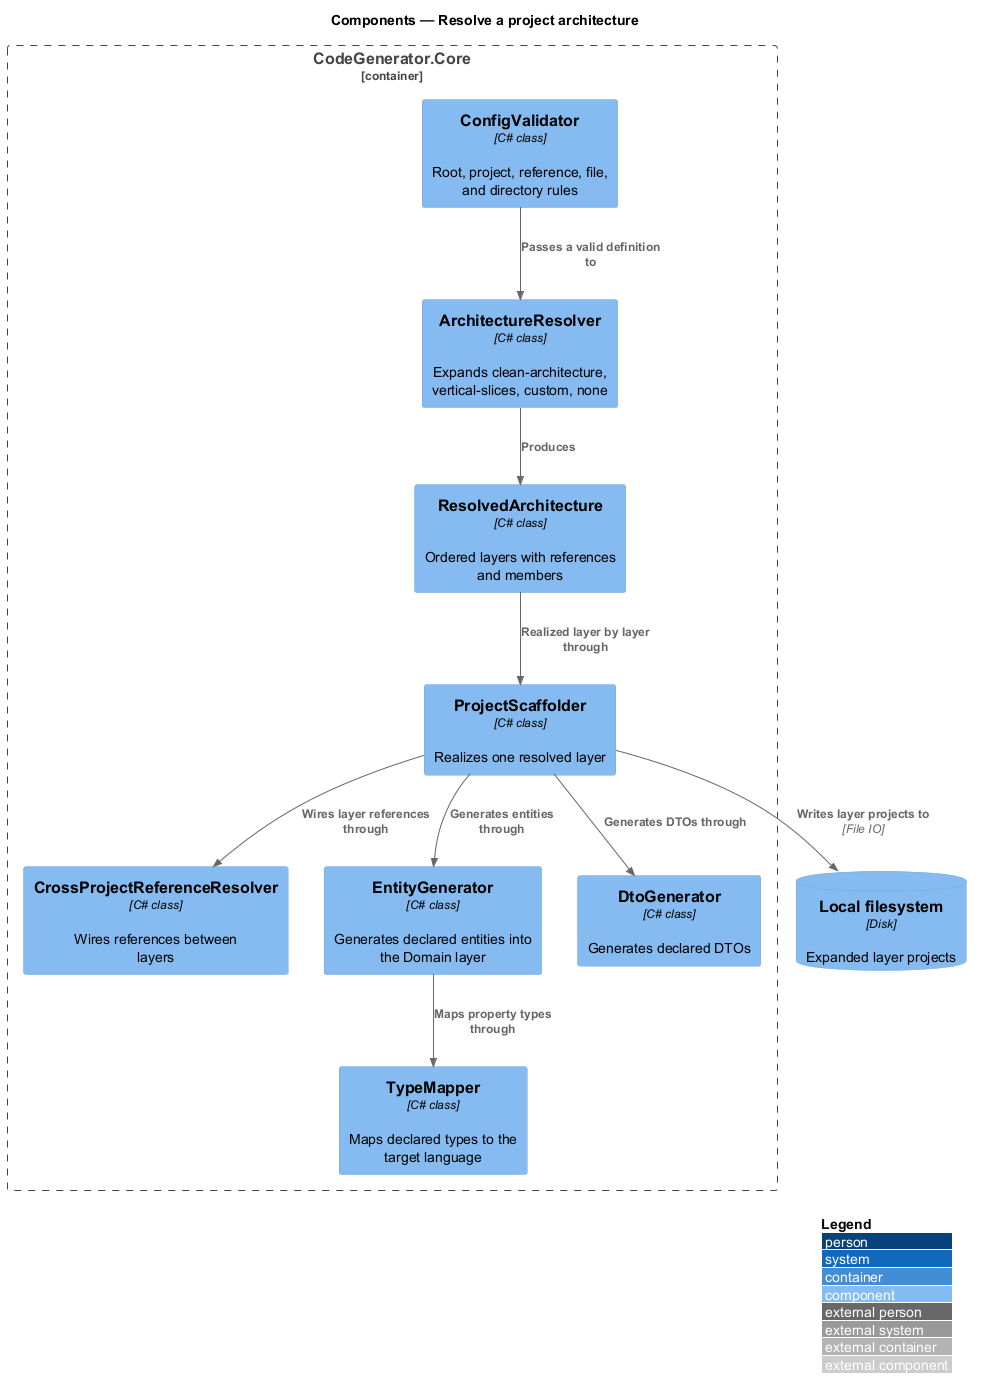

The diagram above was rendered by PlantUML. Its source (embedded in the PNG):
@startuml
!include <C4/C4_Component>
LAYOUT_WITH_LEGEND()
title Components — Resolve a project architecture

Container_Boundary(core, "CodeGenerator.Core") {
  Component(validator, "ConfigValidator", "C# class", "Root, project, reference, file, and directory rules")
  Component(resolver, "ArchitectureResolver", "C# class", "Expands clean-architecture, vertical-slices, custom, none")
  Component(resolved, "ResolvedArchitecture", "C# class", "Ordered layers with references and members")
  Component(projscaf, "ProjectScaffolder", "C# class", "Realizes one resolved layer")
  Component(refs, "CrossProjectReferenceResolver", "C# class", "Wires references between layers")
  Component(entities, "EntityGenerator", "C# class", "Generates declared entities into the Domain layer")
  Component(dtos, "DtoGenerator", "C# class", "Generates declared DTOs")
  Component(types, "TypeMapper", "C# class", "Maps declared types to the target language")
}
ComponentDb(fs, "Local filesystem", "Disk", "Expanded layer projects")

Rel(validator, resolver, "Passes a valid definition to")
Rel(resolver, resolved, "Produces")
Rel(resolved, projscaf, "Realized layer by layer through")
Rel(projscaf, refs, "Wires layer references through")
Rel(projscaf, entities, "Generates entities through")
Rel(projscaf, dtos, "Generates DTOs through")
Rel(entities, types, "Maps property types through")
Rel(projscaf, fs, "Writes layer projects to", "File IO")
@enduml